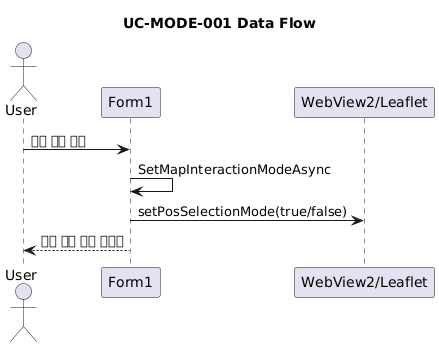

The diagram above was rendered by PlantUML. Its source (embedded in the PNG):
@startuml
title UC-MODE-001 Data Flow

actor User
participant Form1
participant "WebView2/Leaflet" as Map

User -> Form1 : 지도 모드 변경
Form1 -> Form1 : SetMapInteractionModeAsync
Form1 -> Map : setPosSelectionMode(true/false)
Form1 --> User : 모드 안내 상태 메시지
@enduml